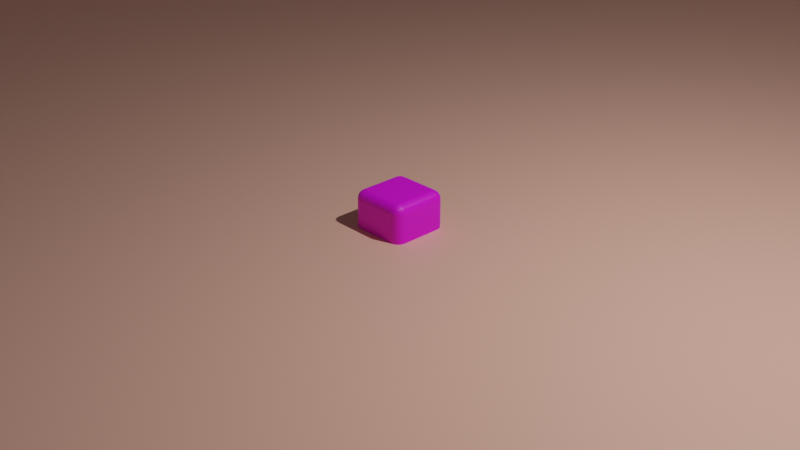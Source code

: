 # Source: decorations.blend  (saved by Blender 2.93.21; exported with 4.5.12 LTS)
import bpy
from mathutils import Matrix  # noqa: F401  (used for matrix-valued properties, if any)

bpy.ops.wm.read_factory_settings(use_empty=True)
scene = bpy.context.scene
scene.name = 'Scene'

# ---- collections
col_collection = bpy.data.collections.new('Collection'); scene.collection.children.link(col_collection)

# ---- images (referenced by path relative to the original .blend; pixels are not part of the script)
import os
ASSET_DIR = os.environ.get("B2B_ASSET_DIR", "")  # directory of the original .blend (textures are referenced by path, not embedded)
HERE = os.path.dirname(os.path.abspath(__file__))  # packed textures are extracted next to this script under _unpacked/

def load_image(name, relpath, width, height, colorspace="sRGB"):
    """Load a texture the original file referenced (path relative to the .blend, or extracted next to this script)."""
    p = next((c for c in (os.path.join(HERE, relpath), os.path.join(ASSET_DIR, relpath)) if relpath and os.path.exists(c)), "")
    if p:
        img = bpy.data.images.load(p, check_existing=True)
        img.name = name
    else:  # same state as the original file: an image datablock whose file is absent (Cycles renders it pink)
        img = bpy.data.images.new(name, width, height)
        img.source = "FILE"
        img.filepath = "//" + (relpath or name)
    img.colorspace_settings.name = colorspace
    return img
img_de_jpg = load_image('de.jpg', 'de.jpg', 1024, 1024, 'sRGB')

# ---- materials (node trees are filled in below, after node groups)
mat_material = bpy.data.materials.new('Material')
mat_material.alpha_threshold = 0.0
mat_material.use_transparent_shadow = False
mat_material.line_color = (0.0, 0.0, 0.0, 1.0)
mat_material_001 = bpy.data.materials.new('Material.001')
mat_material_001.use_transparent_shadow = False

# ---- material node trees
mat_material.use_nodes = True; mat_material.node_tree.nodes.clear()
_N = mat_material.node_tree.nodes; _L = mat_material.node_tree.links
n0 = _N.new('ShaderNodeOutputMaterial'); n0.name = 'Material Output'; n0.location = (300, 300)
n1 = _N.new('ShaderNodeBsdfPrincipled'); n1.name = 'Principled BSDF'; n1.location = (10, 300)
n1.distribution = 'GGX'
n1.subsurface_method = 'BURLEY'
n1.inputs[0].default_value = (1.0, 0.5224, 0.3993, 1.0)
n1.inputs[2].default_value = 0.4
n1.inputs[3].default_value = 1.45
n1.inputs[27].default_value = (0.0, 0.0, 0.0, 1.0)
n1.inputs[28].default_value = 1.0
_L.new(n1.outputs[0], n0.inputs[0])
n0.is_active_output = True
mat_material_001.use_nodes = True; mat_material_001.node_tree.nodes.clear()
_N = mat_material_001.node_tree.nodes; _L = mat_material_001.node_tree.links
n0 = _N.new('ShaderNodeBsdfPrincipled'); n0.name = 'Principled BSDF'; n0.location = (10, 300)
n0.distribution = 'GGX'
n0.subsurface_method = 'BURLEY'
n0.inputs[3].default_value = 1.45
n0.inputs[27].default_value = (0.0, 0.0, 0.0, 1.0)
n0.inputs[28].default_value = 1.0
n1 = _N.new('ShaderNodeOutputMaterial'); n1.name = 'Material Output'; n1.location = (300, 300)
n2 = _N.new('ShaderNodeTexImage'); n2.name = 'Image Texture'; n2.location = (-341, 175)
n2.image = img_de_jpg
_L.new(n0.outputs[0], n1.inputs[0])
_L.new(n2.outputs[0], n0.inputs[0])
n1.is_active_output = True

# ---- world
world_world = bpy.data.worlds.new('World'); scene.world = world_world
world_world.use_nodes = True; world_world.node_tree.nodes.clear()
_N = world_world.node_tree.nodes; _L = world_world.node_tree.links
n0 = _N.new('ShaderNodeOutputWorld'); n0.name = 'World Output'; n0.location = (300, 300)
n1 = _N.new('ShaderNodeBackground'); n1.name = 'Background'; n1.location = (10, 300)
n1.inputs[0].default_value = (0.05088, 0.05088, 0.05088, 1.0)
_L.new(n1.outputs[0], n0.inputs[0])
n0.is_active_output = True
world_world.color = (0.05088, 0.05088, 0.05088)
world_world.use_sun_shadow = False
world_world.sun_shadow_jitter_overblur = 0.0

# ---- cameras
cam_camera = bpy.data.cameras.new('Camera')
cam_camera.clip_end = 100.0
cam_camera.ortho_scale = 7.314

# ---- lights
light_light = bpy.data.lights.new('Light', 'POINT')
light_light.transmission_factor = 0.0
light_light.energy = 1000.0
light_light.shadow_soft_size = 0.1
light_light.shadow_maximum_resolution = 0.006
light_light.use_absolute_resolution = True

# ---- meshes
me_cube = bpy.data.meshes.new('Cube')
me_cube.from_pydata([(15.0, 15.0, 1.5), (15.0, 15.0, -1.5), (15.0, -15.0, 1.5), (15.0, -15.0, -1.5), (-15.0, 15.0, 1.5), (-15.0, 15.0, -1.5), (-15.0, -15.0, 1.5), (-15.0, -15.0, -1.5), (-14.32, 14.32, -1.432), (-14.32, -14.32, -1.432), (14.32, 14.32, -1.432), (14.32, -14.32, 1.432), (-14.32, -14.32, 1.432), (14.32, 14.32, 1.432), (14.32, -14.32, -1.432), (-14.32, 14.32, 1.432), (14.32, 14.32, -1.037), (14.32, 14.32, -0.08228), (-14.32, 14.32, -1.037), (-14.32, 14.32, -0.08228), (14.32, -14.32, -0.08228), (14.32, -14.32, -1.037), (-14.32, -14.32, -0.08228), (-14.32, -14.32, -1.037)], [], [(1, 3, 14, 10), (3, 2, 6, 7), (7, 6, 4, 5), (6, 2, 11, 12), (1, 0, 2, 3), (5, 4, 0, 1), (16, 10, 14, 21), (17, 13, 15, 19), (7, 5, 8, 9), (4, 6, 12, 15), (2, 0, 13, 11), (5, 1, 10, 8), (0, 4, 15, 13), (3, 7, 9, 14), (21, 14, 9, 23), (19, 15, 12, 22), (8, 18, 23, 9), (11, 20, 22, 12), (10, 16, 18, 8), (23, 18, 16, 21), (13, 17, 20, 11), (22, 20, 17, 19)])
_uv = me_cube.uv_layers.new(name='UVMap')
_uv.uv.foreach_set('vector', [0.375, 0.5, 0.375, 0.75, 0.375, 0.75, 0.375, 0.5, 0.375, 0.75, 0.625, 0.75, 0.625, 1.0, 0.375, 1.0, 0.375, 0.0, 0.625, 0.0, 0.625, 0.25, 0.375, 0.25, 0.625, 1.0, 0.625, 0.75, 0.625, 0.75, 0.625, 1.0, 0.375, 0.5, 0.625, 0.5, 0.625, 0.75, 0.375, 0.75, 0.375, 0.25, 0.625, 0.25, 0.625, 0.5, 0.375, 0.5, 0.4095, 0.5, 0.375, 0.5, 0.375, 0.75, 0.4095, 0.75, 0.4928, 0.5, 0.625, 0.5, 0.625, 0.25, 0.4928, 0.25, 0.375, 0.0, 0.375, 0.25, 0.375, 0.25, 0.375, 0.0, 0.625, 0.25, 0.625, 0.0, 0.625, 0.0, 0.625, 0.25, 0.625, 0.75, 0.625, 0.5, 0.625, 0.5, 0.625, 0.75, 0.375, 0.25, 0.375, 0.5, 0.375, 0.5, 0.375, 0.25, 0.625, 0.5, 0.625, 0.25, 0.625, 0.25, 0.625, 0.5, 0.375, 0.75, 0.375, 1.0, 0.375, 1.0, 0.375, 0.75, 0.4095, 0.75, 0.375, 0.75, 0.375, 1.0, 0.4095, 1.0, 0.4928, 0.25, 0.625, 0.25, 0.625, 0.0, 0.4928, 0.5287, 0.375, 0.25, 0.4095, 0.25, 0.4095, 0.8621, 0.375, 1.0, 0.625, 0.75, 0.4928, 0.75, 0.4928, 1.0, 0.625, 1.0, 0.375, 0.5, 0.4095, 0.5, 0.4095, 0.25, 0.375, 0.25, 0.4095, 1.0, 0.4095, 0.25, 0.4095, 0.5, 0.4095, 0.75, 0.625, 0.5, 0.4928, 0.5, 0.4928, 0.75, 0.625, 0.75, 0.4928, 1.0, 0.4928, 0.75, 0.4928, 0.5, 0.4928, 0.25])
me_cube.materials.append(mat_material)
me_cube.use_remesh_preserve_volume = False
me_cube.use_remesh_preserve_attributes = False
me_cube.use_mirror_vertex_groups = False
me_cube.update()
me_cube_001 = bpy.data.meshes.new('Cube.001')
me_cube_001.from_pydata([(-0.7, -0.7, -1.0), (-0.7, -1.0, -0.7), (-1.0, -0.7, -0.7), (-0.7, -0.7927, -0.9853), (-0.7, -0.8763, -0.9427), (-0.7927, -0.7, -0.9853), (-0.7952, -0.7957, -0.9679), (-0.7921, -0.8722, -0.9277), (-0.8763, -0.7, -0.9427), (-0.8724, -0.7923, -0.9275), (-0.8587, -0.8587, -0.899), (-0.7927, -0.9853, -0.7), (-0.8763, -0.9427, -0.7), (-0.7, -0.9853, -0.7927), (-0.7957, -0.9679, -0.7952), (-0.8722, -0.9277, -0.7921), (-0.7, -0.9427, -0.8763), (-0.7923, -0.9275, -0.8724), (-0.8587, -0.899, -0.8587), (-0.9853, -0.7, -0.7927), (-0.9427, -0.7, -0.8763), (-0.9853, -0.7927, -0.7), (-0.9679, -0.7952, -0.7957), (-0.9277, -0.7921, -0.8722), (-0.9427, -0.8763, -0.7), (-0.9275, -0.8724, -0.7923), (-0.899, -0.8587, -0.8587), (-0.7, -1.0, 0.7), (-0.7, -0.7, 1.0), (-1.0, -0.7, 0.7), (-0.7, -0.9853, 0.7927), (-0.7, -0.9427, 0.8763), (-0.7927, -0.9853, 0.7), (-0.7952, -0.9679, 0.7957), (-0.7921, -0.9277, 0.8722), (-0.8763, -0.9427, 0.7), (-0.8724, -0.9275, 0.7923), (-0.8587, -0.899, 0.8587), (-0.7927, -0.7, 0.9853), (-0.8763, -0.7, 0.9427), (-0.7, -0.7927, 0.9853), (-0.7957, -0.7952, 0.9679), (-0.8722, -0.7921, 0.9277), (-0.7, -0.8763, 0.9427), (-0.7923, -0.8724, 0.9275), (-0.8587, -0.8587, 0.899), (-0.9853, -0.7927, 0.7), (-0.9427, -0.8763, 0.7), (-0.9853, -0.7, 0.7927), (-0.9679, -0.7957, 0.7952), (-0.9277, -0.8722, 0.7921), (-0.9427, -0.7, 0.8763), (-0.9275, -0.7923, 0.8724), (-0.899, -0.8587, 0.8587), (-0.7, 0.7, -1.0), (-1.0, 0.7, -0.7), (-0.7, 1.0, -0.7), (-0.7927, 0.7, -0.9853), (-0.8763, 0.7, -0.9427), (-0.7, 0.7927, -0.9853), (-0.7957, 0.7952, -0.9679), (-0.8722, 0.7921, -0.9277), (-0.7, 0.8763, -0.9427), (-0.7923, 0.8724, -0.9275), (-0.8587, 0.8587, -0.899), (-0.9853, 0.7927, -0.7), (-0.9427, 0.8763, -0.7), (-0.9853, 0.7, -0.7927), (-0.9679, 0.7957, -0.7952), (-0.9277, 0.8722, -0.7921), (-0.9427, 0.7, -0.8763), (-0.9275, 0.7923, -0.8724), (-0.899, 0.8587, -0.8587), (-0.7, 0.9853, -0.7927), (-0.7, 0.9427, -0.8763), (-0.7927, 0.9853, -0.7), (-0.7952, 0.9679, -0.7957), (-0.7921, 0.9277, -0.8722), (-0.8763, 0.9427, -0.7), (-0.8724, 0.9275, -0.7923), (-0.8587, 0.899, -0.8587), (-0.7, 0.7, 1.0), (-0.7, 1.0, 0.7), (-1.0, 0.7, 0.7), (-0.7, 0.7927, 0.9853), (-0.7, 0.8763, 0.9427), (-0.7927, 0.7, 0.9853), (-0.7952, 0.7957, 0.9679), (-0.7921, 0.8722, 0.9277), (-0.8763, 0.7, 0.9427), (-0.8724, 0.7923, 0.9275), (-0.8587, 0.8587, 0.899), (-0.7927, 0.9853, 0.7), (-0.8763, 0.9427, 0.7), (-0.7, 0.9853, 0.7927), (-0.7957, 0.9679, 0.7952), (-0.8722, 0.9277, 0.7921), (-0.7, 0.9427, 0.8763), (-0.7923, 0.9275, 0.8724), (-0.8587, 0.899, 0.8587), (-0.9853, 0.7, 0.7927), (-0.9427, 0.7, 0.8763), (-0.9853, 0.7927, 0.7), (-0.9679, 0.7952, 0.7957), (-0.9277, 0.7921, 0.8722), (-0.9427, 0.8763, 0.7), (-0.9275, 0.8724, 0.7923), (-0.899, 0.8587, 0.8587), (0.7, -0.7, -1.0), (1.0, -0.7, -0.7), (0.7, -1.0, -0.7), (0.7927, -0.7, -0.9853), (0.8763, -0.7, -0.9427), (0.7, -0.7927, -0.9853), (0.7957, -0.7952, -0.9679), (0.8722, -0.7921, -0.9277), (0.7, -0.8763, -0.9427), (0.7923, -0.8724, -0.9275), (0.8587, -0.8587, -0.899), (0.9853, -0.7927, -0.7), (0.9427, -0.8763, -0.7), (0.9853, -0.7, -0.7927), (0.9679, -0.7957, -0.7952), (0.9277, -0.8722, -0.7921), (0.9427, -0.7, -0.8763), (0.9275, -0.7923, -0.8724), (0.899, -0.8587, -0.8587), (0.7, -0.9853, -0.7927), (0.7, -0.9427, -0.8763), (0.7927, -0.9853, -0.7), (0.7952, -0.9679, -0.7957), (0.7921, -0.9277, -0.8722), (0.8763, -0.9427, -0.7), (0.8724, -0.9275, -0.7923), (0.8587, -0.899, -0.8587), (0.7, -0.7, 1.0), (0.7, -1.0, 0.7), (1.0, -0.7, 0.7), (0.7, -0.7927, 0.9853), (0.7, -0.8763, 0.9427), (0.7927, -0.7, 0.9853), (0.7952, -0.7957, 0.9679), (0.7921, -0.8722, 0.9277), (0.8763, -0.7, 0.9427), (0.8724, -0.7923, 0.9275), (0.8587, -0.8587, 0.899), (0.7927, -0.9853, 0.7), (0.8763, -0.9427, 0.7), (0.7, -0.9853, 0.7927), (0.7957, -0.9679, 0.7952), (0.8722, -0.9277, 0.7921), (0.7, -0.9427, 0.8763), (0.7923, -0.9275, 0.8724), (0.8587, -0.899, 0.8587), (0.9853, -0.7, 0.7927), (0.9427, -0.7, 0.8763), (0.9853, -0.7927, 0.7), (0.9679, -0.7952, 0.7957), (0.9277, -0.7921, 0.8722), (0.9427, -0.8763, 0.7), (0.9275, -0.8724, 0.7923), (0.899, -0.8587, 0.8587), (0.7, 0.7, -1.0), (0.7, 1.0, -0.7), (1.0, 0.7, -0.7), (0.7, 0.7927, -0.9853), (0.7, 0.8763, -0.9427), (0.7927, 0.7, -0.9853), (0.7952, 0.7957, -0.9679), (0.7921, 0.8722, -0.9277), (0.8763, 0.7, -0.9427), (0.8724, 0.7923, -0.9275), (0.8587, 0.8587, -0.899), (0.7927, 0.9853, -0.7), (0.8763, 0.9427, -0.7), (0.7, 0.9853, -0.7927), (0.7957, 0.9679, -0.7952), (0.8722, 0.9277, -0.7921), (0.7, 0.9427, -0.8763), (0.7923, 0.9275, -0.8724), (0.8587, 0.899, -0.8587), (0.9853, 0.7, -0.7927), (0.9427, 0.7, -0.8763), (0.9853, 0.7927, -0.7), (0.9679, 0.7952, -0.7957), (0.9277, 0.7921, -0.8722), (0.9427, 0.8763, -0.7), (0.9275, 0.8724, -0.7923), (0.899, 0.8587, -0.8587), (0.7, 0.7, 1.0), (1.0, 0.7, 0.7), (0.7, 1.0, 0.7), (0.7927, 0.7, 0.9853), (0.8763, 0.7, 0.9427), (0.7, 0.7927, 0.9853), (0.7957, 0.7952, 0.9679), (0.8722, 0.7921, 0.9277), (0.7, 0.8763, 0.9427), (0.7923, 0.8724, 0.9275), (0.8587, 0.8587, 0.899), (0.9853, 0.7927, 0.7), (0.9427, 0.8763, 0.7), (0.9853, 0.7, 0.7927), (0.9679, 0.7957, 0.7952), (0.9277, 0.8722, 0.7921), (0.9427, 0.7, 0.8763), (0.9275, 0.7923, 0.8724), (0.899, 0.8587, 0.8587), (0.7, 0.9853, 0.7927), (0.7, 0.9427, 0.8763), (0.7927, 0.9853, 0.7), (0.7952, 0.9679, 0.7957), (0.7921, 0.9277, 0.8722), (0.8763, 0.9427, 0.7), (0.8724, 0.9275, 0.7923), (0.8587, 0.899, 0.8587)], [], [(110, 136, 27, 1), (164, 190, 137, 109), (189, 81, 28, 135), (2, 29, 83, 55), (56, 82, 191, 163), (0, 3, 6, 5), (3, 4, 7, 6), (4, 16, 17, 7), (5, 6, 9, 8), (6, 7, 10, 9), (7, 17, 18, 10), (1, 11, 14, 13), (11, 12, 15, 14), (12, 24, 25, 15), (13, 14, 17, 16), (14, 15, 18, 17), (15, 25, 26, 18), (2, 19, 22, 21), (19, 20, 23, 22), (20, 8, 9, 23), (21, 22, 25, 24), (22, 23, 26, 25), (23, 9, 10, 26), (10, 18, 26), (27, 30, 33, 32), (30, 31, 34, 33), (31, 43, 44, 34), (32, 33, 36, 35), (33, 34, 37, 36), (34, 44, 45, 37), (28, 38, 41, 40), (38, 39, 42, 41), (39, 51, 52, 42), (40, 41, 44, 43), (41, 42, 45, 44), (42, 52, 53, 45), (29, 46, 49, 48), (46, 47, 50, 49), (47, 35, 36, 50), (48, 49, 52, 51), (49, 50, 53, 52), (50, 36, 37, 53), (37, 45, 53), (54, 57, 60, 59), (57, 58, 61, 60), (58, 70, 71, 61), (59, 60, 63, 62), (60, 61, 64, 63), (61, 71, 72, 64), (55, 65, 68, 67), (65, 66, 69, 68), (66, 78, 79, 69), (67, 68, 71, 70), (68, 69, 72, 71), (69, 79, 80, 72), (56, 73, 76, 75), (73, 74, 77, 76), (74, 62, 63, 77), (75, 76, 79, 78), (76, 77, 80, 79), (77, 63, 64, 80), (64, 72, 80), (81, 84, 87, 86), (84, 85, 88, 87), (85, 97, 98, 88), (86, 87, 90, 89), (87, 88, 91, 90), (88, 98, 99, 91), (82, 92, 95, 94), (92, 93, 96, 95), (93, 105, 106, 96), (94, 95, 98, 97), (95, 96, 99, 98), (96, 106, 107, 99), (83, 100, 103, 102), (100, 101, 104, 103), (101, 89, 90, 104), (102, 103, 106, 105), (103, 104, 107, 106), (104, 90, 91, 107), (91, 99, 107), (108, 111, 114, 113), (111, 112, 115, 114), (112, 124, 125, 115), (113, 114, 117, 116), (114, 115, 118, 117), (115, 125, 126, 118), (109, 119, 122, 121), (119, 120, 123, 122), (120, 132, 133, 123), (121, 122, 125, 124), (122, 123, 126, 125), (123, 133, 134, 126), (110, 127, 130, 129), (127, 128, 131, 130), (128, 116, 117, 131), (129, 130, 133, 132), (130, 131, 134, 133), (131, 117, 118, 134), (118, 126, 134), (135, 138, 141, 140), (138, 139, 142, 141), (139, 151, 152, 142), (140, 141, 144, 143), (141, 142, 145, 144), (142, 152, 153, 145), (136, 146, 149, 148), (146, 147, 150, 149), (147, 159, 160, 150), (148, 149, 152, 151), (149, 150, 153, 152), (150, 160, 161, 153), (137, 154, 157, 156), (154, 155, 158, 157), (155, 143, 144, 158), (156, 157, 160, 159), (157, 158, 161, 160), (158, 144, 145, 161), (145, 153, 161), (162, 165, 168, 167), (165, 166, 169, 168), (166, 178, 179, 169), (167, 168, 171, 170), (168, 169, 172, 171), (169, 179, 180, 172), (163, 173, 176, 175), (173, 174, 177, 176), (174, 186, 187, 177), (175, 176, 179, 178), (176, 177, 180, 179), (177, 187, 188, 180), (164, 181, 184, 183), (181, 182, 185, 184), (182, 170, 171, 185), (183, 184, 187, 186), (184, 185, 188, 187), (185, 171, 172, 188), (172, 180, 188), (189, 192, 195, 194), (192, 193, 196, 195), (193, 205, 206, 196), (194, 195, 198, 197), (195, 196, 199, 198), (196, 206, 207, 199), (190, 200, 203, 202), (200, 201, 204, 203), (201, 213, 214, 204), (202, 203, 206, 205), (203, 204, 207, 206), (204, 214, 215, 207), (191, 208, 211, 210), (208, 209, 212, 211), (209, 197, 198, 212), (210, 211, 214, 213), (211, 212, 215, 214), (212, 198, 199, 215), (199, 207, 215), (54, 0, 5, 57), (57, 5, 8, 58), (58, 8, 20, 70), (70, 20, 19, 67), (67, 19, 2, 55), (1, 27, 32, 11), (11, 32, 35, 12), (12, 35, 47, 24), (24, 47, 46, 21), (21, 46, 29, 2), (28, 81, 86, 38), (38, 86, 89, 39), (39, 89, 101, 51), (51, 101, 100, 48), (48, 100, 83, 29), (82, 56, 75, 92), (92, 75, 78, 93), (93, 78, 66, 105), (105, 66, 65, 102), (102, 65, 55, 83), (162, 54, 59, 165), (165, 59, 62, 166), (166, 62, 74, 178), (178, 74, 73, 175), (175, 73, 56, 163), (81, 189, 194, 84), (84, 194, 197, 85), (85, 197, 209, 97), (97, 209, 208, 94), (94, 208, 191, 82), (190, 164, 183, 200), (200, 183, 186, 201), (201, 186, 174, 213), (213, 174, 173, 210), (210, 173, 163, 191), (108, 162, 167, 111), (111, 167, 170, 112), (112, 170, 182, 124), (124, 182, 181, 121), (121, 181, 164, 109), (189, 135, 140, 192), (192, 140, 143, 193), (193, 143, 155, 205), (205, 155, 154, 202), (202, 154, 137, 190), (136, 110, 129, 146), (146, 129, 132, 147), (147, 132, 120, 159), (159, 120, 119, 156), (156, 119, 109, 137), (0, 108, 113, 3), (3, 113, 116, 4), (4, 116, 128, 16), (16, 128, 127, 13), (13, 127, 110, 1), (135, 28, 40, 138), (138, 40, 43, 139), (139, 43, 31, 151), (151, 31, 30, 148), (148, 30, 27, 136), (54, 162, 108, 0)])
_uv = me_cube_001.uv_layers.new(name='UVMap')
_uv.uv.foreach_set('vector', [0.7576, 1.021, 0.4985, 1.021, 0.4985, 0.6476, 0.7576, 0.6476, 0.5029, 0.6936, 0.242, 0.6936, 0.242, 0.3178, 0.5029, 0.3178, 0.742, 0.6922, 0.742, 0.3183, 1.002, 0.3183, 1.002, 0.6922, 0.4965, 0.322, 0.7563, 0.322, 0.7563, 0.6961, 0.4965, 0.6961, -0.003893, 0.3173, 0.2578, 0.3173, 0.2578, 0.6941, -0.003893, 0.6941, 0.4193, 0.1154, 0.4194, 0.1192, 0.4156, 0.1193, 0.4156, 0.1154, 0.4194, 0.1192, 0.4196, 0.1226, 0.4159, 0.1225, 0.4156, 0.1193, 0.1716, 0.2409, 0.1716, 0.2342, 0.1769, 0.2338, 0.1769, 0.2394, 0.4156, 0.1154, 0.4156, 0.1193, 0.4126, 0.1192, 0.4124, 0.1154, 0.4156, 0.1193, 0.4159, 0.1225, 0.4133, 0.1219, 0.4126, 0.1192, 0.1769, 0.2394, 0.1769, 0.2338, 0.1807, 0.2324, 0.1807, 0.2365, 0.1716, 0.2163, 0.1769, 0.2163, 0.1771, 0.2259, 0.1716, 0.2257, 0.1769, 0.2163, 0.1817, 0.2163, 0.1815, 0.2256, 0.1771, 0.2259, 0.3307, 0.1588, 0.331, 0.1616, 0.3271, 0.1617, 0.3268, 0.1594, 0.1716, 0.2257, 0.1771, 0.2259, 0.1769, 0.2338, 0.1716, 0.2342, 0.1771, 0.2259, 0.1815, 0.2256, 0.1807, 0.2324, 0.1769, 0.2338, 0.3268, 0.1594, 0.3271, 0.1617, 0.3242, 0.1623, 0.324, 0.1606, 0.3313, 0.169, 0.3274, 0.169, 0.3272, 0.165, 0.3312, 0.1651, 0.3274, 0.169, 0.3237, 0.169, 0.3238, 0.1651, 0.3272, 0.165, 0.3237, 0.169, 0.3206, 0.169, 0.3212, 0.1651, 0.3238, 0.1651, 0.3312, 0.1651, 0.3272, 0.165, 0.3271, 0.1617, 0.331, 0.1616, 0.3272, 0.165, 0.3238, 0.1651, 0.3242, 0.1623, 0.3271, 0.1617, 0.3238, 0.1651, 0.3212, 0.1651, 0.3223, 0.1623, 0.3242, 0.1623, 0.3223, 0.1623, 0.324, 0.1606, 0.3242, 0.1623, 0.1716, 0.07383, 0.1716, 0.0644, 0.177, 0.0641, 0.1769, 0.07383, 0.1716, 0.0644, 0.1716, 0.0559, 0.1769, 0.05631, 0.177, 0.0641, 0.3835, 0.05439, 0.3817, 0.05478, 0.3816, 0.05028, 0.3831, 0.04997, 0.1769, 0.07383, 0.177, 0.0641, 0.1815, 0.06444, 0.1817, 0.07383, 0.177, 0.0641, 0.1769, 0.05631, 0.1807, 0.05769, 0.1815, 0.06444, 0.3831, 0.04997, 0.3816, 0.05028, 0.3813, 0.04694, 0.3824, 0.0467, 0.377, 0.05511, 0.377, 0.05059, 0.3795, 0.05035, 0.3795, 0.05502, 0.377, 0.05059, 0.377, 0.04635, 0.3795, 0.04646, 0.3795, 0.05035, 0.377, 0.04635, 0.377, 0.04279, 0.3795, 0.0435, 0.3795, 0.04646, 0.3795, 0.05502, 0.3795, 0.05035, 0.3816, 0.05028, 0.3817, 0.05478, 0.3795, 0.05035, 0.3795, 0.04646, 0.3813, 0.04694, 0.3816, 0.05028, 0.3795, 0.04646, 0.3795, 0.0435, 0.3813, 0.04478, 0.3813, 0.04694, 0.3895, 0.169, 0.3894, 0.1651, 0.3933, 0.165, 0.3933, 0.169, 0.3894, 0.1651, 0.3892, 0.1616, 0.393, 0.1618, 0.3933, 0.165, 0.1855, 0.07383, 0.1817, 0.07383, 0.1815, 0.06444, 0.1846, 0.06447, 0.3933, 0.169, 0.3933, 0.165, 0.3963, 0.1651, 0.3966, 0.169, 0.3933, 0.165, 0.393, 0.1618, 0.3956, 0.1623, 0.3963, 0.1651, 0.1846, 0.06447, 0.1815, 0.06444, 0.1807, 0.05769, 0.183, 0.05769, 0.3824, 0.0467, 0.3813, 0.04694, 0.3813, 0.04478, 0.4193, 0.05755, 0.4156, 0.05755, 0.4156, 0.05362, 0.4194, 0.05372, 0.4156, 0.05755, 0.4124, 0.05755, 0.4126, 0.05374, 0.4156, 0.05362, 0.3206, 0.2276, 0.3237, 0.2276, 0.3238, 0.2315, 0.3212, 0.2315, 0.4194, 0.05372, 0.4156, 0.05362, 0.4159, 0.05043, 0.4196, 0.05027, 0.4156, 0.05362, 0.4126, 0.05374, 0.4133, 0.05099, 0.4159, 0.05043, 0.3212, 0.2315, 0.3238, 0.2315, 0.3242, 0.2342, 0.3223, 0.2342, 0.3313, 0.2276, 0.3312, 0.2315, 0.3272, 0.2316, 0.3274, 0.2276, 0.3312, 0.2315, 0.331, 0.235, 0.3271, 0.2348, 0.3272, 0.2316, 0.331, 0.235, 0.3307, 0.2378, 0.3268, 0.2371, 0.3271, 0.2348, 0.3274, 0.2276, 0.3272, 0.2316, 0.3238, 0.2315, 0.3237, 0.2276, 0.3272, 0.2316, 0.3271, 0.2348, 0.3242, 0.2342, 0.3238, 0.2315, 0.3271, 0.2348, 0.3268, 0.2371, 0.324, 0.2359, 0.3242, 0.2342, 0.2216, 0.2358, 0.2216, 0.2435, 0.2171, 0.2438, 0.2172, 0.2358, 0.2216, 0.2435, 0.2216, 0.2505, 0.2173, 0.2501, 0.2171, 0.2438, 0.2216, 0.2505, 0.2216, 0.256, 0.2173, 0.2547, 0.2173, 0.2501, 0.2172, 0.2358, 0.2171, 0.2438, 0.2135, 0.2435, 0.2133, 0.2359, 0.2171, 0.2438, 0.2173, 0.2501, 0.2142, 0.249, 0.2135, 0.2435, 0.2173, 0.2501, 0.2173, 0.2547, 0.2142, 0.2524, 0.2142, 0.249, 0.3223, 0.2342, 0.3242, 0.2342, 0.324, 0.2359, 0.3391, 0.05511, 0.3365, 0.05502, 0.3365, 0.05037, 0.3391, 0.05059, 0.3365, 0.05502, 0.3343, 0.05478, 0.3344, 0.05029, 0.3365, 0.05037, 0.3343, 0.05478, 0.3325, 0.05439, 0.3329, 0.04996, 0.3344, 0.05029, 0.3391, 0.05059, 0.3365, 0.05037, 0.3366, 0.04645, 0.3391, 0.04635, 0.3365, 0.05037, 0.3344, 0.05029, 0.3348, 0.04694, 0.3366, 0.04645, 0.3344, 0.05029, 0.3329, 0.04996, 0.3337, 0.0467, 0.3348, 0.04694, 0.2215, 0.1197, 0.2171, 0.1197, 0.217, 0.1118, 0.2215, 0.112, 0.2171, 0.1197, 0.2132, 0.1197, 0.2134, 0.1121, 0.217, 0.1118, 0.2132, 0.1197, 0.2101, 0.1197, 0.2108, 0.1121, 0.2134, 0.1121, 0.2215, 0.112, 0.217, 0.1118, 0.2171, 0.1054, 0.2214, 0.1051, 0.217, 0.1118, 0.2134, 0.1121, 0.214, 0.1065, 0.2171, 0.1054, 0.2134, 0.1121, 0.2108, 0.1121, 0.2122, 0.1065, 0.214, 0.1065, 0.3895, 0.2276, 0.3933, 0.2276, 0.3933, 0.2316, 0.3894, 0.2315, 0.3933, 0.2276, 0.3966, 0.2276, 0.3963, 0.2315, 0.3933, 0.2316, 0.3391, 0.04279, 0.3391, 0.04635, 0.3366, 0.04645, 0.3366, 0.04348, 0.3894, 0.2315, 0.3933, 0.2316, 0.393, 0.2348, 0.3892, 0.235, 0.3933, 0.2316, 0.3963, 0.2315, 0.3956, 0.2342, 0.393, 0.2348, 0.3366, 0.04348, 0.3366, 0.04645, 0.3348, 0.04694, 0.3348, 0.04478, 0.3348, 0.04694, 0.3337, 0.0467, 0.3348, 0.04478, 0.4767, 0.1154, 0.4806, 0.1154, 0.4808, 0.1193, 0.4768, 0.1192, 0.4806, 0.1154, 0.4842, 0.1154, 0.4841, 0.1192, 0.4808, 0.1193, 0.4842, 0.1154, 0.4873, 0.1154, 0.4867, 0.1192, 0.4841, 0.1192, 0.4768, 0.1192, 0.4808, 0.1193, 0.4809, 0.1225, 0.477, 0.1226, 0.4808, 0.1193, 0.4841, 0.1192, 0.4837, 0.1219, 0.4809, 0.1225, 0.4841, 0.1192, 0.4867, 0.1192, 0.4856, 0.1219, 0.4837, 0.1219, 0.4333, 0.2319, 0.4333, 0.2353, 0.4299, 0.2354, 0.4299, 0.2319, 0.4333, 0.2353, 0.4335, 0.2384, 0.4302, 0.2382, 0.4299, 0.2354, 0.0776, 0.2163, 0.0814, 0.2163, 0.08162, 0.2256, 0.07846, 0.2256, 0.4299, 0.2319, 0.4299, 0.2354, 0.4272, 0.2353, 0.427, 0.2319, 0.4299, 0.2354, 0.4302, 0.2382, 0.4279, 0.2377, 0.4272, 0.2353, 0.07846, 0.2256, 0.08162, 0.2256, 0.0824, 0.2324, 0.0801, 0.2324, 0.09149, 0.2163, 0.09149, 0.2257, 0.08604, 0.226, 0.08618, 0.2163, 0.09149, 0.2257, 0.09149, 0.2342, 0.08622, 0.2338, 0.08604, 0.226, 0.4773, 0.1254, 0.477, 0.1226, 0.4809, 0.1225, 0.4811, 0.1248, 0.08618, 0.2163, 0.08604, 0.226, 0.08162, 0.2256, 0.0814, 0.2163, 0.08604, 0.226, 0.08622, 0.2338, 0.0824, 0.2324, 0.08162, 0.2256, 0.4811, 0.1248, 0.4809, 0.1225, 0.4837, 0.1219, 0.4839, 0.1236, 0.4837, 0.1219, 0.4856, 0.1219, 0.4839, 0.1236, 0.377, 0.122, 0.3795, 0.1219, 0.3796, 0.1264, 0.377, 0.1264, 0.3795, 0.1219, 0.3817, 0.1217, 0.3816, 0.126, 0.3796, 0.1264, 0.09149, 0.04914, 0.09149, 0.0559, 0.0862, 0.0563, 0.08622, 0.05067, 0.377, 0.1264, 0.3796, 0.1264, 0.3795, 0.1298, 0.377, 0.1301, 0.3796, 0.1264, 0.3816, 0.126, 0.3813, 0.129, 0.3795, 0.1298, 0.08622, 0.05067, 0.0862, 0.0563, 0.0824, 0.05769, 0.0824, 0.05359, 0.09149, 0.07383, 0.08618, 0.07383, 0.08601, 0.06415, 0.09149, 0.0644, 0.08618, 0.07383, 0.0814, 0.07383, 0.08163, 0.06447, 0.08601, 0.06415, 0.4854, 0.2409, 0.4851, 0.2384, 0.4886, 0.2383, 0.4888, 0.2403, 0.09149, 0.0644, 0.08601, 0.06415, 0.0862, 0.0563, 0.09149, 0.0559, 0.08601, 0.06415, 0.08163, 0.06447, 0.0824, 0.05769, 0.0862, 0.0563, 0.4888, 0.2403, 0.4886, 0.2383, 0.4911, 0.2377, 0.4913, 0.2392, 0.4848, 0.2319, 0.4883, 0.2319, 0.4885, 0.2354, 0.4849, 0.2353, 0.4883, 0.2319, 0.4916, 0.2319, 0.4915, 0.2353, 0.4885, 0.2354, 0.4916, 0.2319, 0.4943, 0.2319, 0.4938, 0.2353, 0.4915, 0.2353, 0.4849, 0.2353, 0.4885, 0.2354, 0.4886, 0.2383, 0.4851, 0.2384, 0.4885, 0.2354, 0.4915, 0.2353, 0.4911, 0.2377, 0.4886, 0.2383, 0.4915, 0.2353, 0.4938, 0.2353, 0.4928, 0.2377, 0.4911, 0.2377, 0.4928, 0.2377, 0.4913, 0.2392, 0.4911, 0.2377, 0.4767, 0.05755, 0.4768, 0.05372, 0.4808, 0.05359, 0.4806, 0.05755, 0.4768, 0.05372, 0.477, 0.05027, 0.4808, 0.05043, 0.4808, 0.05359, 0.477, 0.05027, 0.4773, 0.04752, 0.4811, 0.04815, 0.4808, 0.05043, 0.4806, 0.05755, 0.4808, 0.05359, 0.4841, 0.05373, 0.4842, 0.05755, 0.4808, 0.05359, 0.4808, 0.05043, 0.4837, 0.05099, 0.4841, 0.05373, 0.4808, 0.05043, 0.4811, 0.04815, 0.4839, 0.04933, 0.4837, 0.05099, 0.2869, 0.2357, 0.2912, 0.2357, 0.2914, 0.2436, 0.2869, 0.2434, 0.2912, 0.2357, 0.2951, 0.2357, 0.2949, 0.2434, 0.2914, 0.2436, 0.2951, 0.2357, 0.2982, 0.2357, 0.2975, 0.2434, 0.2949, 0.2434, 0.2869, 0.2434, 0.2914, 0.2436, 0.2912, 0.25, 0.2869, 0.2504, 0.2914, 0.2436, 0.2949, 0.2434, 0.2943, 0.2489, 0.2912, 0.25, 0.2949, 0.2434, 0.2975, 0.2434, 0.2962, 0.2489, 0.2943, 0.2489, 0.4333, 0.1799, 0.4299, 0.1799, 0.4299, 0.1764, 0.4333, 0.1765, 0.4299, 0.1799, 0.427, 0.1799, 0.4272, 0.1765, 0.4299, 0.1764, 0.4873, 0.05755, 0.4842, 0.05755, 0.4841, 0.05373, 0.4867, 0.05374, 0.4333, 0.1765, 0.4299, 0.1764, 0.4302, 0.1735, 0.4335, 0.1734, 0.4299, 0.1764, 0.4272, 0.1765, 0.4279, 0.174, 0.4302, 0.1735, 0.4867, 0.05374, 0.4841, 0.05373, 0.4837, 0.05099, 0.4856, 0.05099, 0.4837, 0.05099, 0.4839, 0.04933, 0.4856, 0.05099, 0.3391, 0.122, 0.3391, 0.1264, 0.3365, 0.1264, 0.3365, 0.1219, 0.3391, 0.1264, 0.3391, 0.1301, 0.3366, 0.1298, 0.3365, 0.1264, 0.4943, 0.1799, 0.4916, 0.1799, 0.4915, 0.1765, 0.4938, 0.1765, 0.3365, 0.1219, 0.3365, 0.1264, 0.3344, 0.126, 0.3343, 0.1217, 0.3365, 0.1264, 0.3366, 0.1298, 0.3348, 0.129, 0.3344, 0.126, 0.4938, 0.1765, 0.4915, 0.1765, 0.4911, 0.174, 0.4928, 0.174, 0.4848, 0.1799, 0.4849, 0.1765, 0.4885, 0.1764, 0.4883, 0.1799, 0.4849, 0.1765, 0.4851, 0.1734, 0.4886, 0.1735, 0.4885, 0.1764, 0.4851, 0.1734, 0.4854, 0.1709, 0.4888, 0.1715, 0.4886, 0.1735, 0.4883, 0.1799, 0.4885, 0.1764, 0.4915, 0.1765, 0.4916, 0.1799, 0.4885, 0.1764, 0.4886, 0.1735, 0.4911, 0.174, 0.4915, 0.1765, 0.4886, 0.1735, 0.4888, 0.1715, 0.4913, 0.1725, 0.4911, 0.174, 0.2868, 0.1196, 0.2868, 0.1119, 0.2912, 0.1116, 0.2911, 0.1196, 0.2868, 0.1119, 0.2868, 0.105, 0.2911, 0.1053, 0.2912, 0.1116, 0.2868, 0.105, 0.2868, 0.09945, 0.2911, 0.1007, 0.2911, 0.1053, 0.2911, 0.1196, 0.2912, 0.1116, 0.2948, 0.1119, 0.295, 0.1196, 0.2912, 0.1116, 0.2911, 0.1053, 0.2942, 0.1064, 0.2948, 0.1119, 0.2911, 0.1053, 0.2911, 0.1007, 0.2942, 0.1031, 0.2942, 0.1064, 0.4928, 0.174, 0.4911, 0.174, 0.4913, 0.1725, 0.4193, 0.05755, 0.4193, 0.1154, 0.4156, 0.1154, 0.4156, 0.05755, 0.4156, 0.05755, 0.4156, 0.1154, 0.4124, 0.1154, 0.4124, 0.05755, 0.3206, 0.2276, 0.3206, 0.169, 0.3237, 0.169, 0.3237, 0.2276, 0.3237, 0.2276, 0.3237, 0.169, 0.3274, 0.169, 0.3274, 0.2276, 0.3274, 0.2276, 0.3274, 0.169, 0.3313, 0.169, 0.3313, 0.2276, 0.1716, 0.2163, 0.1716, 0.07383, 0.1769, 0.07383, 0.1769, 0.2163, 0.1769, 0.2163, 0.1769, 0.07383, 0.1817, 0.07383, 0.1817, 0.2163, 0.1817, 0.2163, 0.1817, 0.07383, 0.1855, 0.07383, 0.1855, 0.2163, 0.331, 0.1616, 0.3892, 0.1616, 0.3894, 0.1651, 0.3312, 0.1651, 0.3312, 0.1651, 0.3894, 0.1651, 0.3895, 0.169, 0.3313, 0.169, 0.377, 0.05511, 0.3391, 0.05511, 0.3391, 0.05059, 0.377, 0.05059, 0.377, 0.05059, 0.3391, 0.05059, 0.3391, 0.04635, 0.377, 0.04635, 0.377, 0.04635, 0.3391, 0.04635, 0.3391, 0.04279, 0.377, 0.04279, 0.3966, 0.169, 0.3966, 0.2276, 0.3933, 0.2276, 0.3933, 0.169, 0.3933, 0.169, 0.3933, 0.2276, 0.3895, 0.2276, 0.3895, 0.169, 0.2215, 0.1197, 0.2216, 0.2358, 0.2172, 0.2358, 0.2171, 0.1197, 0.2171, 0.1197, 0.2172, 0.2358, 0.2133, 0.2359, 0.2132, 0.1197, 0.2132, 0.1197, 0.2133, 0.2359, 0.2102, 0.2359, 0.2101, 0.1197, 0.3892, 0.235, 0.331, 0.235, 0.3312, 0.2315, 0.3894, 0.2315, 0.3894, 0.2315, 0.3312, 0.2315, 0.3313, 0.2276, 0.3895, 0.2276, 0.4767, 0.05755, 0.4193, 0.05755, 0.4194, 0.05372, 0.4768, 0.05372, 0.4768, 0.05372, 0.4194, 0.05372, 0.4196, 0.05027, 0.477, 0.05027, 0.2869, 0.2559, 0.2216, 0.256, 0.2216, 0.2505, 0.2869, 0.2504, 0.2869, 0.2504, 0.2216, 0.2505, 0.2216, 0.2435, 0.2869, 0.2434, 0.2869, 0.2434, 0.2216, 0.2435, 0.2216, 0.2358, 0.2869, 0.2357, 0.3391, 0.05511, 0.3391, 0.122, 0.3365, 0.1219, 0.3365, 0.05502, 0.3365, 0.05502, 0.3365, 0.1219, 0.3343, 0.1217, 0.3343, 0.05478, 0.2214, 0.09955, 0.2868, 0.09945, 0.2868, 0.105, 0.2214, 0.1051, 0.2214, 0.1051, 0.2868, 0.105, 0.2868, 0.1119, 0.2215, 0.112, 0.2215, 0.112, 0.2868, 0.1119, 0.2868, 0.1196, 0.2215, 0.1197, 0.4848, 0.1799, 0.4333, 0.1799, 0.4333, 0.1765, 0.4849, 0.1765, 0.4849, 0.1765, 0.4333, 0.1765, 0.4335, 0.1734, 0.4851, 0.1734, 0.2981, 0.1196, 0.2982, 0.2357, 0.2951, 0.2357, 0.295, 0.1196, 0.295, 0.1196, 0.2951, 0.2357, 0.2912, 0.2357, 0.2911, 0.1196, 0.2911, 0.1196, 0.2912, 0.2357, 0.2869, 0.2357, 0.2868, 0.1196, 0.4767, 0.1154, 0.4767, 0.05755, 0.4806, 0.05755, 0.4806, 0.1154, 0.4806, 0.1154, 0.4806, 0.05755, 0.4842, 0.05755, 0.4842, 0.1154, 0.4842, 0.1154, 0.4842, 0.05755, 0.4873, 0.05755, 0.4873, 0.1154, 0.427, 0.2319, 0.427, 0.1799, 0.4299, 0.1799, 0.4299, 0.2319, 0.4299, 0.2319, 0.4299, 0.1799, 0.4333, 0.1799, 0.4333, 0.2319, 0.3391, 0.122, 0.377, 0.122, 0.377, 0.1264, 0.3391, 0.1264, 0.3391, 0.1264, 0.377, 0.1264, 0.377, 0.1301, 0.3391, 0.1301, 0.4943, 0.1799, 0.4943, 0.2319, 0.4916, 0.2319, 0.4916, 0.1799, 0.4916, 0.1799, 0.4916, 0.2319, 0.4883, 0.2319, 0.4883, 0.1799, 0.4883, 0.1799, 0.4883, 0.2319, 0.4848, 0.2319, 0.4848, 0.1799, 0.09149, 0.07383, 0.09149, 0.2163, 0.08618, 0.2163, 0.08618, 0.07383, 0.08618, 0.07383, 0.08618, 0.2163, 0.0814, 0.2163, 0.0814, 0.07383, 0.0814, 0.07383, 0.0814, 0.2163, 0.0776, 0.2163, 0.0776, 0.07383, 0.4851, 0.2384, 0.4335, 0.2384, 0.4333, 0.2353, 0.4849, 0.2353, 0.4849, 0.2353, 0.4333, 0.2353, 0.4333, 0.2319, 0.4848, 0.2319, 0.4193, 0.1154, 0.4767, 0.1154, 0.4768, 0.1192, 0.4194, 0.1192, 0.4194, 0.1192, 0.4768, 0.1192, 0.477, 0.1226, 0.4196, 0.1226, 0.1716, 0.2409, 0.09149, 0.2409, 0.09149, 0.2342, 0.1716, 0.2342, 0.1716, 0.2342, 0.09149, 0.2342, 0.09149, 0.2257, 0.1716, 0.2257, 0.1716, 0.2257, 0.09149, 0.2257, 0.09149, 0.2163, 0.1716, 0.2163, 0.377, 0.122, 0.377, 0.05511, 0.3795, 0.05502, 0.3795, 0.1219, 0.3795, 0.1219, 0.3795, 0.05502, 0.3817, 0.05478, 0.3817, 0.1217, 0.09149, 0.04914, 0.1716, 0.04914, 0.1716, 0.0559, 0.09149, 0.0559, 0.09149, 0.0559, 0.1716, 0.0559, 0.1716, 0.0644, 0.09149, 0.0644, 0.09149, 0.0644, 0.1716, 0.0644, 0.1716, 0.07383, 0.09149, 0.07383, 0.4993, -0.003724, 0.7585, -0.003724, 0.7585, 0.3696, 0.4993, 0.3696])
me_cube_001.materials.append(mat_material_001)
me_cube_001.use_remesh_fix_poles = True
me_cube_001.use_remesh_preserve_attributes = False
me_cube_001.update()

# ---- objects
ob_cube = bpy.data.objects.new('Cube', me_cube)
ob_light = bpy.data.objects.new('Light', light_light)
ob_camera = bpy.data.objects.new('Camera', cam_camera)
ob_cube_001 = bpy.data.objects.new('Cube.001', me_cube_001)

# ---- transforms, parenting, visibility, modifiers, constraints
ob_cube.location = (0.0, 0.0, 0.0)
ob_cube.lock_rotations_4d = False
ob_cube.empty_display_type = 'ARROWS'
ob_cube.lineart.crease_threshold = 0.0
ob_light.location = (4.076, 1.005, 5.904)
ob_light.rotation_euler = (0.6503, 0.05522, 1.866)
ob_light.lock_rotations_4d = False
ob_light.empty_display_type = 'ARROWS'
ob_light.color = (0.0, 0.0, 0.0, 0.0)
ob_light.lineart.crease_threshold = 0.0
ob_camera.location = (7.359, -6.926, 4.958)
ob_camera.rotation_euler = (1.109, 0.0, 0.8149)
ob_camera.lock_rotations_4d = False
ob_camera.empty_display_type = 'ARROWS'
ob_camera.color = (0.0, 0.0, 0.0, 0.0)
ob_camera.display_type = 'WIRE'
ob_camera.lineart.crease_threshold = 0.0
ob_cube_001.location = (0.0, 0.0, 0.0)
ob_cube_001.scale = (0.3233, 0.3233, 0.3233)

# ---- collection membership
col_collection.objects.link(ob_cube)
col_collection.objects.link(ob_light)
col_collection.objects.link(ob_camera)
col_collection.objects.link(ob_cube_001)

# ---- scene / render settings (as saved in the file)
scene.camera = ob_camera
scene.frame_start = 1; scene.frame_end = 250; scene.frame_set(1)
scene.render.engine = 'BLENDER_EEVEE_NEXT'
scene.cycles.use_denoising = False
scene.cycles.samples = 128
scene.cycles.sampling_pattern = 'TABULATED_SOBOL'
scene.cycles.use_adaptive_sampling = False
scene.cycles.use_light_tree = False
scene.view_settings.view_transform = 'Filmic'
bpy.context.view_layer.update()
